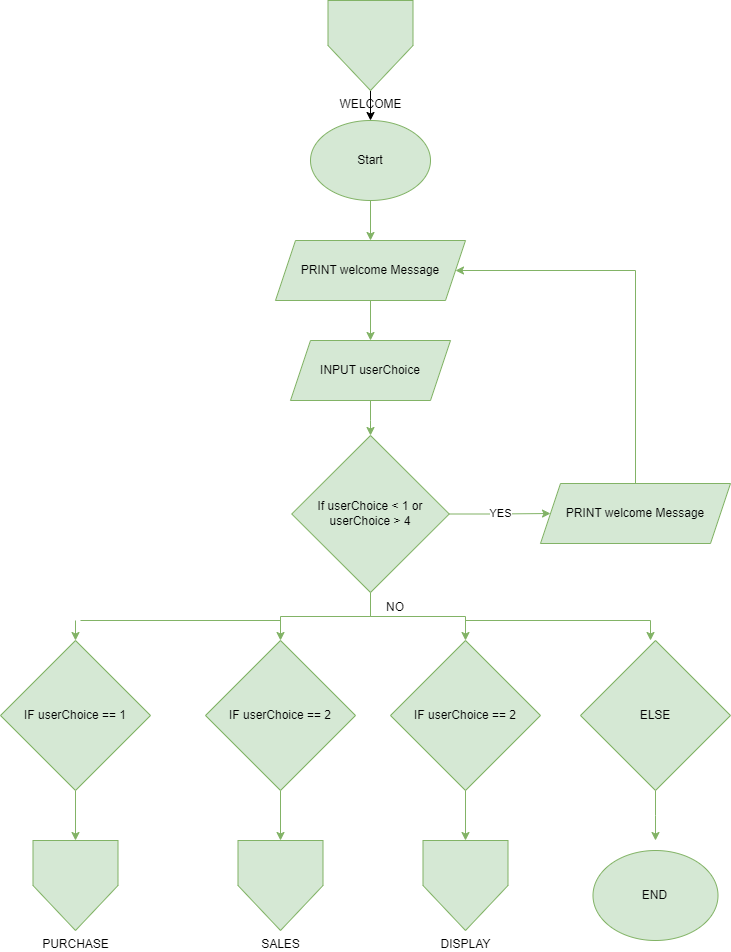

The diagram above was exported from draw.io. Its source (the exported page's mxGraphModel, read from the mxfile embedded in the PNG):
<mxGraphModel dx="1724" dy="985" grid="1" gridSize="10" guides="1" tooltips="1" connect="1" arrows="1" fold="1" page="1" pageScale="1" pageWidth="1169" pageHeight="827" math="0" shadow="0">
  <root>
    <mxCell id="0" />
    <mxCell id="1" parent="0" />
    <mxCell id="7kvMFhewTp8hygqsPmVd-5" value="" style="edgeStyle=orthogonalEdgeStyle;rounded=0;orthogonalLoop=1;jettySize=auto;html=1;fillColor=#d5e8d4;strokeColor=#82b366;" edge="1" parent="1" source="7kvMFhewTp8hygqsPmVd-1" target="7kvMFhewTp8hygqsPmVd-2">
      <mxGeometry relative="1" as="geometry" />
    </mxCell>
    <mxCell id="7kvMFhewTp8hygqsPmVd-1" value="Start" style="ellipse;whiteSpace=wrap;html=1;fillColor=#d5e8d4;strokeColor=#82b366;" vertex="1" parent="1">
      <mxGeometry x="500" y="120" width="120" height="80" as="geometry" />
    </mxCell>
    <mxCell id="7kvMFhewTp8hygqsPmVd-6" value="" style="edgeStyle=orthogonalEdgeStyle;rounded=0;orthogonalLoop=1;jettySize=auto;html=1;fillColor=#d5e8d4;strokeColor=#82b366;" edge="1" parent="1" source="7kvMFhewTp8hygqsPmVd-2" target="7kvMFhewTp8hygqsPmVd-3">
      <mxGeometry relative="1" as="geometry" />
    </mxCell>
    <mxCell id="7kvMFhewTp8hygqsPmVd-2" value="PRINT welcome Message" style="shape=parallelogram;perimeter=parallelogramPerimeter;whiteSpace=wrap;html=1;fixedSize=1;fillColor=#d5e8d4;strokeColor=#82b366;" vertex="1" parent="1">
      <mxGeometry x="465" y="240" width="190" height="60" as="geometry" />
    </mxCell>
    <mxCell id="7kvMFhewTp8hygqsPmVd-7" value="" style="edgeStyle=orthogonalEdgeStyle;rounded=0;orthogonalLoop=1;jettySize=auto;html=1;fillColor=#d5e8d4;strokeColor=#82b366;" edge="1" parent="1" source="7kvMFhewTp8hygqsPmVd-3" target="7kvMFhewTp8hygqsPmVd-4">
      <mxGeometry relative="1" as="geometry" />
    </mxCell>
    <mxCell id="7kvMFhewTp8hygqsPmVd-3" value="INPUT userChoice" style="shape=parallelogram;perimeter=parallelogramPerimeter;whiteSpace=wrap;html=1;fixedSize=1;fillColor=#d5e8d4;strokeColor=#82b366;" vertex="1" parent="1">
      <mxGeometry x="480" y="340" width="160" height="60" as="geometry" />
    </mxCell>
    <mxCell id="7kvMFhewTp8hygqsPmVd-9" value="YES" style="edgeStyle=orthogonalEdgeStyle;rounded=0;orthogonalLoop=1;jettySize=auto;html=1;jumpSize=8;fillColor=#d5e8d4;strokeColor=#82b366;" edge="1" parent="1" source="7kvMFhewTp8hygqsPmVd-4" target="7kvMFhewTp8hygqsPmVd-8">
      <mxGeometry relative="1" as="geometry" />
    </mxCell>
    <mxCell id="7kvMFhewTp8hygqsPmVd-32" style="edgeStyle=orthogonalEdgeStyle;rounded=0;orthogonalLoop=1;jettySize=auto;html=1;fillColor=#d5e8d4;strokeColor=#82b366;" edge="1" parent="1" source="7kvMFhewTp8hygqsPmVd-4" target="7kvMFhewTp8hygqsPmVd-23">
      <mxGeometry relative="1" as="geometry" />
    </mxCell>
    <mxCell id="7kvMFhewTp8hygqsPmVd-33" style="edgeStyle=orthogonalEdgeStyle;rounded=0;orthogonalLoop=1;jettySize=auto;html=1;entryX=0.5;entryY=0;entryDx=0;entryDy=0;fillColor=#d5e8d4;strokeColor=#82b366;" edge="1" parent="1" source="7kvMFhewTp8hygqsPmVd-4" target="7kvMFhewTp8hygqsPmVd-22">
      <mxGeometry relative="1" as="geometry" />
    </mxCell>
    <mxCell id="7kvMFhewTp8hygqsPmVd-4" value="If userChoice &amp;lt; 1 or&lt;br&gt;userChoice &amp;gt; 4" style="rhombus;whiteSpace=wrap;html=1;fillColor=#d5e8d4;strokeColor=#82b366;" vertex="1" parent="1">
      <mxGeometry x="481.25" y="435" width="157.5" height="157" as="geometry" />
    </mxCell>
    <mxCell id="7kvMFhewTp8hygqsPmVd-17" style="edgeStyle=orthogonalEdgeStyle;rounded=0;orthogonalLoop=1;jettySize=auto;html=1;entryX=1;entryY=0.5;entryDx=0;entryDy=0;fillColor=#d5e8d4;strokeColor=#82b366;" edge="1" parent="1" source="7kvMFhewTp8hygqsPmVd-8" target="7kvMFhewTp8hygqsPmVd-2">
      <mxGeometry relative="1" as="geometry">
        <Array as="points">
          <mxPoint x="825" y="270" />
        </Array>
      </mxGeometry>
    </mxCell>
    <mxCell id="7kvMFhewTp8hygqsPmVd-8" value="PRINT welcome Message" style="shape=parallelogram;perimeter=parallelogramPerimeter;whiteSpace=wrap;html=1;fixedSize=1;fillColor=#d5e8d4;strokeColor=#82b366;" vertex="1" parent="1">
      <mxGeometry x="730" y="483" width="190" height="60" as="geometry" />
    </mxCell>
    <mxCell id="7kvMFhewTp8hygqsPmVd-40" style="edgeStyle=orthogonalEdgeStyle;rounded=0;orthogonalLoop=1;jettySize=auto;html=1;entryX=0.5;entryY=0;entryDx=0;entryDy=0;fillColor=#d5e8d4;strokeColor=#82b366;" edge="1" parent="1" source="7kvMFhewTp8hygqsPmVd-18" target="7kvMFhewTp8hygqsPmVd-39">
      <mxGeometry relative="1" as="geometry" />
    </mxCell>
    <mxCell id="7kvMFhewTp8hygqsPmVd-18" value="IF userChoice == 1" style="rhombus;whiteSpace=wrap;html=1;fillColor=#d5e8d4;strokeColor=#82b366;" vertex="1" parent="1">
      <mxGeometry x="190" y="640" width="150" height="150" as="geometry" />
    </mxCell>
    <mxCell id="7kvMFhewTp8hygqsPmVd-46" value="" style="edgeStyle=orthogonalEdgeStyle;rounded=0;orthogonalLoop=1;jettySize=auto;html=1;fillColor=#d5e8d4;strokeColor=#82b366;" edge="1" parent="1" source="7kvMFhewTp8hygqsPmVd-21">
      <mxGeometry relative="1" as="geometry">
        <mxPoint x="844.9999999999995" y="840" as="targetPoint" />
      </mxGeometry>
    </mxCell>
    <mxCell id="7kvMFhewTp8hygqsPmVd-21" value="ELSE" style="rhombus;whiteSpace=wrap;html=1;fillColor=#d5e8d4;strokeColor=#82b366;" vertex="1" parent="1">
      <mxGeometry x="770" y="640" width="150" height="150" as="geometry" />
    </mxCell>
    <mxCell id="7kvMFhewTp8hygqsPmVd-45" value="" style="edgeStyle=orthogonalEdgeStyle;rounded=0;orthogonalLoop=1;jettySize=auto;html=1;fillColor=#d5e8d4;strokeColor=#82b366;" edge="1" parent="1" source="7kvMFhewTp8hygqsPmVd-22" target="7kvMFhewTp8hygqsPmVd-42">
      <mxGeometry relative="1" as="geometry" />
    </mxCell>
    <mxCell id="7kvMFhewTp8hygqsPmVd-22" value="IF userChoice == 2" style="rhombus;whiteSpace=wrap;html=1;fillColor=#d5e8d4;strokeColor=#82b366;" vertex="1" parent="1">
      <mxGeometry x="580" y="640" width="150" height="150" as="geometry" />
    </mxCell>
    <mxCell id="7kvMFhewTp8hygqsPmVd-44" value="" style="edgeStyle=orthogonalEdgeStyle;rounded=0;orthogonalLoop=1;jettySize=auto;html=1;fillColor=#d5e8d4;strokeColor=#82b366;" edge="1" parent="1" source="7kvMFhewTp8hygqsPmVd-23" target="7kvMFhewTp8hygqsPmVd-41">
      <mxGeometry relative="1" as="geometry" />
    </mxCell>
    <mxCell id="7kvMFhewTp8hygqsPmVd-23" value="IF userChoice == 2" style="rhombus;whiteSpace=wrap;html=1;fillColor=#d5e8d4;strokeColor=#82b366;" vertex="1" parent="1">
      <mxGeometry x="395" y="640" width="150" height="150" as="geometry" />
    </mxCell>
    <mxCell id="7kvMFhewTp8hygqsPmVd-35" value="" style="endArrow=none;html=1;rounded=0;fillColor=#d5e8d4;strokeColor=#82b366;" edge="1" parent="1">
      <mxGeometry width="50" height="50" relative="1" as="geometry">
        <mxPoint x="270" y="620" as="sourcePoint" />
        <mxPoint x="470" y="620" as="targetPoint" />
      </mxGeometry>
    </mxCell>
    <mxCell id="7kvMFhewTp8hygqsPmVd-36" value="" style="endArrow=none;html=1;rounded=0;fillColor=#d5e8d4;strokeColor=#82b366;" edge="1" parent="1">
      <mxGeometry width="50" height="50" relative="1" as="geometry">
        <mxPoint x="655" y="620" as="sourcePoint" />
        <mxPoint x="840" y="620" as="targetPoint" />
      </mxGeometry>
    </mxCell>
    <mxCell id="7kvMFhewTp8hygqsPmVd-37" value="" style="endArrow=classic;html=1;rounded=0;entryX=0.5;entryY=0;entryDx=0;entryDy=0;fillColor=#d5e8d4;strokeColor=#82b366;" edge="1" parent="1" target="7kvMFhewTp8hygqsPmVd-18">
      <mxGeometry width="50" height="50" relative="1" as="geometry">
        <mxPoint x="265" y="620" as="sourcePoint" />
        <mxPoint x="550" y="630" as="targetPoint" />
      </mxGeometry>
    </mxCell>
    <mxCell id="7kvMFhewTp8hygqsPmVd-38" value="" style="endArrow=classic;html=1;rounded=0;fillColor=#d5e8d4;strokeColor=#82b366;" edge="1" parent="1">
      <mxGeometry width="50" height="50" relative="1" as="geometry">
        <mxPoint x="840" y="620" as="sourcePoint" />
        <mxPoint x="840" y="640" as="targetPoint" />
      </mxGeometry>
    </mxCell>
    <mxCell id="7kvMFhewTp8hygqsPmVd-39" value="PURCHASE" style="verticalLabelPosition=bottom;verticalAlign=top;html=1;shape=offPageConnector;rounded=0;size=0.5;fillColor=#d5e8d4;strokeColor=#82b366;" vertex="1" parent="1">
      <mxGeometry x="222.5" y="840" width="85" height="90" as="geometry" />
    </mxCell>
    <mxCell id="7kvMFhewTp8hygqsPmVd-41" value="SALES" style="verticalLabelPosition=bottom;verticalAlign=top;html=1;shape=offPageConnector;rounded=0;size=0.5;fillColor=#d5e8d4;strokeColor=#82b366;" vertex="1" parent="1">
      <mxGeometry x="427.5" y="840" width="85" height="90" as="geometry" />
    </mxCell>
    <mxCell id="7kvMFhewTp8hygqsPmVd-42" value="DISPLAY" style="verticalLabelPosition=bottom;verticalAlign=top;html=1;shape=offPageConnector;rounded=0;size=0.5;fillColor=#d5e8d4;strokeColor=#82b366;" vertex="1" parent="1">
      <mxGeometry x="612.5" y="840" width="85" height="90" as="geometry" />
    </mxCell>
    <mxCell id="7kvMFhewTp8hygqsPmVd-47" value="END" style="ellipse;whiteSpace=wrap;html=1;fillColor=#d5e8d4;strokeColor=#82b366;" vertex="1" parent="1">
      <mxGeometry x="782.5" y="850" width="125" height="90" as="geometry" />
    </mxCell>
    <mxCell id="YbX1jmII9fmw2njsomWO-2" value="NO" style="text;html=1;strokeColor=none;fillColor=none;align=center;verticalAlign=middle;whiteSpace=wrap;rounded=0;" vertex="1" parent="1">
      <mxGeometry x="555" y="592" width="60" height="30" as="geometry" />
    </mxCell>
    <mxCell id="KGLwc1IzaEGKyeYSiI6Z-2" value="" style="edgeStyle=orthogonalEdgeStyle;rounded=0;orthogonalLoop=1;jettySize=auto;html=1;" edge="1" parent="1" source="KGLwc1IzaEGKyeYSiI6Z-1" target="7kvMFhewTp8hygqsPmVd-1">
      <mxGeometry relative="1" as="geometry" />
    </mxCell>
    <mxCell id="KGLwc1IzaEGKyeYSiI6Z-1" value="WELCOME&lt;br&gt;" style="verticalLabelPosition=bottom;verticalAlign=top;html=1;shape=offPageConnector;rounded=0;size=0.5;fillColor=#d5e8d4;strokeColor=#82b366;" vertex="1" parent="1">
      <mxGeometry x="517.5" width="85" height="90" as="geometry" />
    </mxCell>
  </root>
</mxGraphModel>